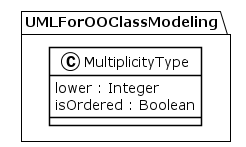

The diagram above was rendered by PlantUML. Its source (embedded in the PNG):
@startuml
!theme plain
package UMLForOOClassModeling {
class MultiplicityType {
	 lower : Integer
	 isOrdered : Boolean
}
}
@enduml